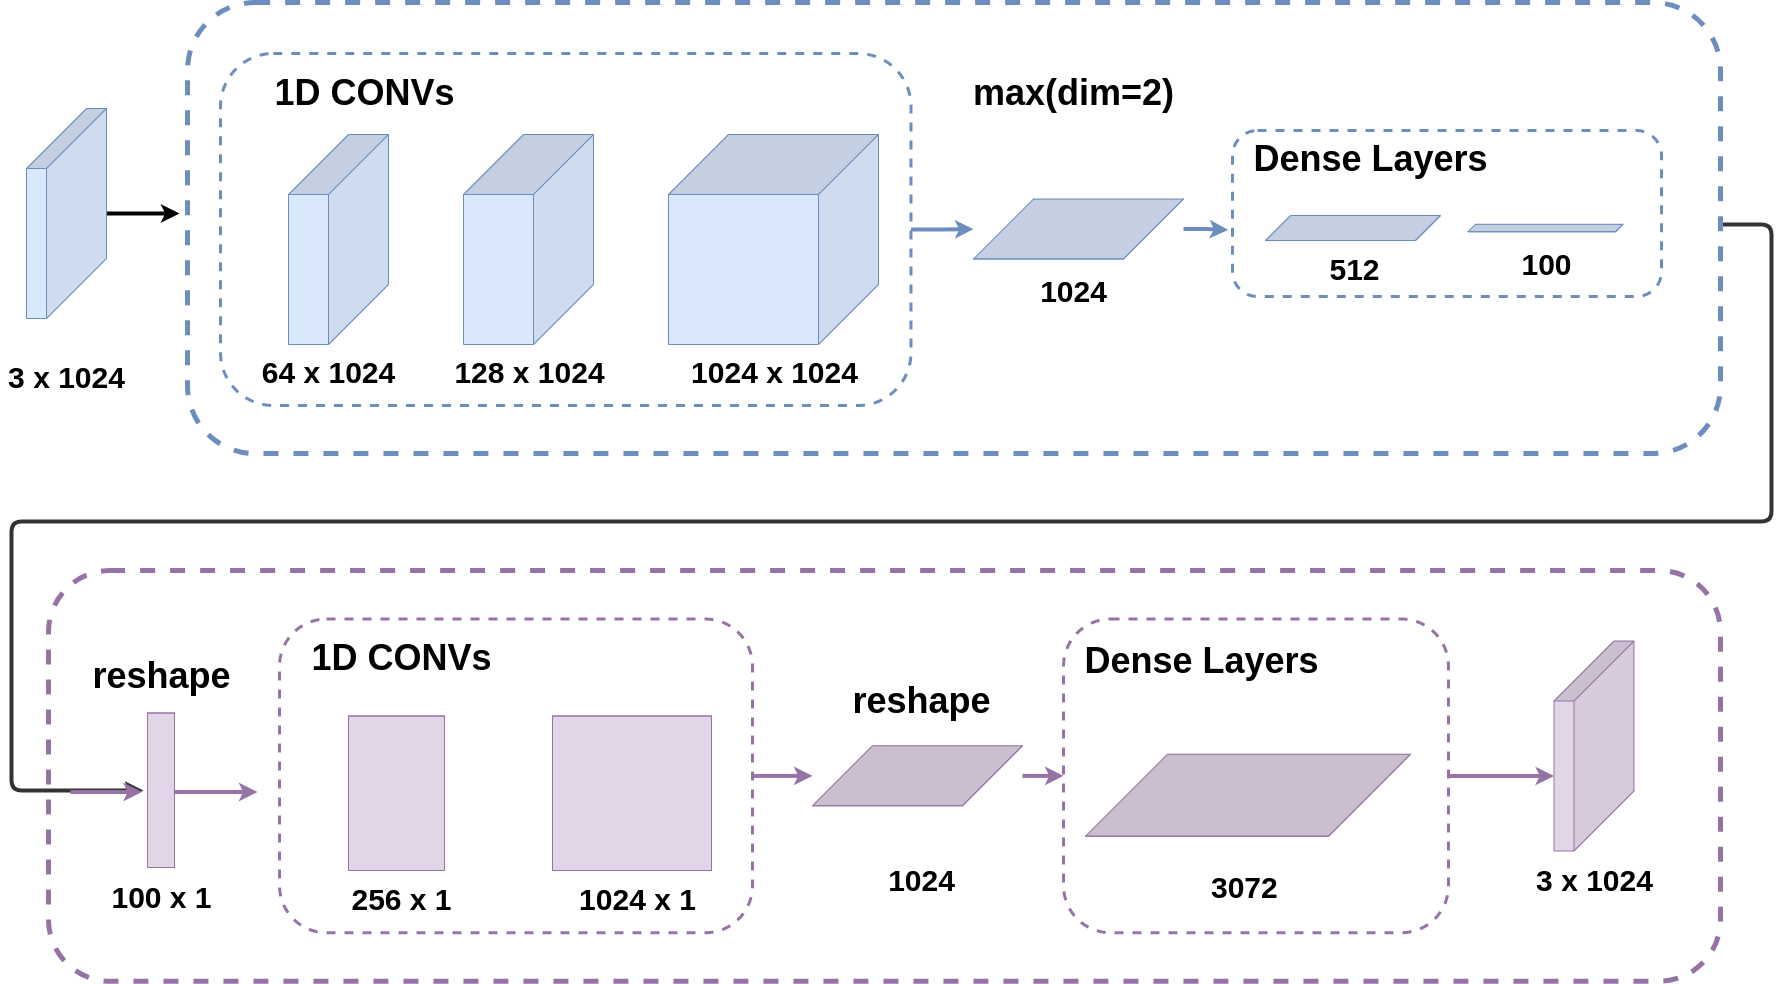

The diagram above was exported from draw.io. Its source (the exported page's mxGraphModel, read from the mxfile embedded in the PNG):
<mxGraphModel dx="2476" dy="1096" grid="1" gridSize="11" guides="1" tooltips="1" connect="1" arrows="1" fold="1" page="0" pageScale="1" pageWidth="827" pageHeight="1169" math="0" shadow="0">
  <root>
    <mxCell id="uyopjg8-zhB1ghNjMrYY-0" />
    <mxCell id="uyopjg8-zhB1ghNjMrYY-1" parent="uyopjg8-zhB1ghNjMrYY-0" />
    <mxCell id="uyopjg8-zhB1ghNjMrYY-39" value="" style="rounded=1;whiteSpace=wrap;html=1;fontSize=20;fillColor=none;dashed=1;strokeWidth=5;strokeColor=#9673a6;" parent="uyopjg8-zhB1ghNjMrYY-1" vertex="1">
      <mxGeometry x="-260" y="572" width="1672" height="410.75" as="geometry" />
    </mxCell>
    <mxCell id="3STj9Y1RAlOPU7J3HkvW-15" value="" style="rounded=1;whiteSpace=wrap;html=1;fontSize=20;fillColor=none;dashed=1;strokeWidth=3;strokeColor=#9673a6;" parent="uyopjg8-zhB1ghNjMrYY-1" vertex="1">
      <mxGeometry x="-29" y="620.5" width="473" height="313.75" as="geometry" />
    </mxCell>
    <mxCell id="R77bxLtBgFfSL8tpRs---3" style="edgeStyle=orthogonalEdgeStyle;rounded=0;orthogonalLoop=1;jettySize=auto;html=1;strokeWidth=4;fillColor=#e1d5e7;strokeColor=#9673a6;" edge="1" parent="uyopjg8-zhB1ghNjMrYY-1" source="3STj9Y1RAlOPU7J3HkvW-3">
      <mxGeometry relative="1" as="geometry">
        <mxPoint x="-51" y="793.5" as="targetPoint" />
        <Array as="points">
          <mxPoint x="-150" y="793.5" />
          <mxPoint x="-150" y="793.5" />
        </Array>
      </mxGeometry>
    </mxCell>
    <mxCell id="3STj9Y1RAlOPU7J3HkvW-3" value="" style="shape=cube;whiteSpace=wrap;html=1;boundedLbl=1;backgroundOutline=1;darkOpacity=0.05;darkOpacity2=0.1;size=0;direction=south;fillColor=#e1d5e7;strokeColor=#9673a6;" parent="uyopjg8-zhB1ghNjMrYY-1" vertex="1">
      <mxGeometry x="-161" y="714.5" width="27" height="154.5" as="geometry" />
    </mxCell>
    <mxCell id="3STj9Y1RAlOPU7J3HkvW-4" value="100 x 1" style="text;html=1;align=center;verticalAlign=middle;resizable=0;points=[];autosize=1;strokeColor=none;fillColor=none;fontSize=30;fontStyle=1" parent="uyopjg8-zhB1ghNjMrYY-1" vertex="1">
      <mxGeometry x="-208" y="876.5" width="121" height="44" as="geometry" />
    </mxCell>
    <mxCell id="3STj9Y1RAlOPU7J3HkvW-5" value="" style="shape=cube;whiteSpace=wrap;html=1;boundedLbl=1;backgroundOutline=1;darkOpacity=0.05;darkOpacity2=0.1;size=0;direction=south;fillColor=#e1d5e7;strokeColor=#9673a6;" parent="uyopjg8-zhB1ghNjMrYY-1" vertex="1">
      <mxGeometry x="40" y="717.5" width="96" height="154.5" as="geometry" />
    </mxCell>
    <mxCell id="3STj9Y1RAlOPU7J3HkvW-6" value="256 x 1" style="text;html=1;align=center;verticalAlign=middle;resizable=0;points=[];autosize=1;strokeColor=none;fillColor=none;fontSize=30;fontStyle=1" parent="uyopjg8-zhB1ghNjMrYY-1" vertex="1">
      <mxGeometry x="32" y="878.5" width="121" height="44" as="geometry" />
    </mxCell>
    <mxCell id="3STj9Y1RAlOPU7J3HkvW-7" value="" style="shape=cube;whiteSpace=wrap;html=1;boundedLbl=1;backgroundOutline=1;darkOpacity=0.05;darkOpacity2=0.1;size=0;direction=south;fillColor=#e1d5e7;strokeColor=#9673a6;" parent="uyopjg8-zhB1ghNjMrYY-1" vertex="1">
      <mxGeometry x="244" y="717.5" width="159" height="154.5" as="geometry" />
    </mxCell>
    <mxCell id="3STj9Y1RAlOPU7J3HkvW-8" value="1024 x 1" style="text;html=1;align=center;verticalAlign=middle;resizable=0;points=[];autosize=1;strokeColor=none;fillColor=none;fontSize=30;fontStyle=1" parent="uyopjg8-zhB1ghNjMrYY-1" vertex="1">
      <mxGeometry x="263" y="878.5" width="132" height="44" as="geometry" />
    </mxCell>
    <mxCell id="buj3OXHBrDcM6aufWu1j-2" style="edgeStyle=orthogonalEdgeStyle;rounded=0;orthogonalLoop=1;jettySize=auto;html=1;fontSize=36;strokeWidth=4;fillColor=#e1d5e7;strokeColor=#9673a6;" parent="uyopjg8-zhB1ghNjMrYY-1" source="3STj9Y1RAlOPU7J3HkvW-11" target="3STj9Y1RAlOPU7J3HkvW-17" edge="1">
      <mxGeometry relative="1" as="geometry" />
    </mxCell>
    <mxCell id="3STj9Y1RAlOPU7J3HkvW-11" value="" style="shape=cube;whiteSpace=wrap;html=1;boundedLbl=1;backgroundOutline=1;darkOpacity=0.05;darkOpacity2=0.1;size=60;direction=south;fillColor=#e1d5e7;strokeColor=#9673a6;fontSize=20;fontStyle=1" parent="uyopjg8-zhB1ghNjMrYY-1" vertex="1">
      <mxGeometry x="504" y="747.25" width="210" height="60" as="geometry" />
    </mxCell>
    <mxCell id="3STj9Y1RAlOPU7J3HkvW-12" value="1024" style="text;html=1;align=center;verticalAlign=middle;resizable=0;points=[];autosize=1;strokeColor=none;fillColor=none;fontSize=30;fontStyle=1" parent="uyopjg8-zhB1ghNjMrYY-1" vertex="1">
      <mxGeometry x="568.5" y="860" width="88" height="44" as="geometry" />
    </mxCell>
    <mxCell id="3STj9Y1RAlOPU7J3HkvW-13" value="" style="shape=cube;whiteSpace=wrap;html=1;boundedLbl=1;backgroundOutline=1;darkOpacity=0.05;darkOpacity2=0.1;size=88;direction=south;fillColor=#e1d5e7;strokeColor=#9673a6;fontSize=20;fontStyle=1" parent="uyopjg8-zhB1ghNjMrYY-1" vertex="1">
      <mxGeometry x="777" y="755.75" width="325" height="82" as="geometry" />
    </mxCell>
    <mxCell id="3STj9Y1RAlOPU7J3HkvW-14" value="&lt;span style=&quot;color: rgb(0, 0, 0); font-family: helvetica; font-size: 30px; font-style: normal; font-weight: 700; letter-spacing: normal; text-align: center; text-indent: 0px; text-transform: none; word-spacing: 0px; background-color: rgb(255, 255, 255); display: inline; float: none;&quot;&gt;3072&lt;/span&gt;" style="text;whiteSpace=wrap;html=1;fontSize=30;" parent="uyopjg8-zhB1ghNjMrYY-1" vertex="1">
      <mxGeometry x="901" y="865" width="77" height="66" as="geometry" />
    </mxCell>
    <mxCell id="buj3OXHBrDcM6aufWu1j-1" style="edgeStyle=orthogonalEdgeStyle;rounded=0;orthogonalLoop=1;jettySize=auto;html=1;fontSize=36;strokeWidth=4;fillColor=#e1d5e7;strokeColor=#9673a6;" parent="uyopjg8-zhB1ghNjMrYY-1" source="3STj9Y1RAlOPU7J3HkvW-15" target="3STj9Y1RAlOPU7J3HkvW-11" edge="1">
      <mxGeometry relative="1" as="geometry" />
    </mxCell>
    <mxCell id="3STj9Y1RAlOPU7J3HkvW-16" value="&lt;font style=&quot;font-size: 36px&quot;&gt;1D CONVs&lt;/font&gt;" style="text;html=1;align=center;verticalAlign=middle;resizable=0;points=[];autosize=1;strokeColor=none;fillColor=none;fontSize=20;fontStyle=1" parent="uyopjg8-zhB1ghNjMrYY-1" vertex="1">
      <mxGeometry x="-6.5" y="642.5" width="198" height="33" as="geometry" />
    </mxCell>
    <mxCell id="buj3OXHBrDcM6aufWu1j-3" style="edgeStyle=orthogonalEdgeStyle;rounded=0;orthogonalLoop=1;jettySize=auto;html=1;entryX=0;entryY=0;entryDx=135;entryDy=80;entryPerimeter=0;fontSize=36;strokeWidth=4;fillColor=#e1d5e7;strokeColor=#9673a6;" parent="uyopjg8-zhB1ghNjMrYY-1" source="3STj9Y1RAlOPU7J3HkvW-17" target="3STj9Y1RAlOPU7J3HkvW-19" edge="1">
      <mxGeometry relative="1" as="geometry" />
    </mxCell>
    <mxCell id="3STj9Y1RAlOPU7J3HkvW-17" value="" style="rounded=1;whiteSpace=wrap;html=1;fontSize=20;fillColor=none;dashed=1;strokeWidth=3;strokeColor=#9673a6;" parent="uyopjg8-zhB1ghNjMrYY-1" vertex="1">
      <mxGeometry x="755" y="620.5" width="385" height="313.75" as="geometry" />
    </mxCell>
    <mxCell id="3STj9Y1RAlOPU7J3HkvW-18" value="&lt;font style=&quot;font-size: 36px&quot;&gt;Dense Layers&lt;/font&gt;" style="text;html=1;align=center;verticalAlign=middle;resizable=0;points=[];autosize=1;strokeColor=none;fillColor=none;fontSize=40;fontStyle=1" parent="uyopjg8-zhB1ghNjMrYY-1" vertex="1">
      <mxGeometry x="766" y="632.5" width="253" height="55" as="geometry" />
    </mxCell>
    <mxCell id="3STj9Y1RAlOPU7J3HkvW-19" value="" style="shape=cube;whiteSpace=wrap;html=1;boundedLbl=1;backgroundOutline=1;darkOpacity=0.05;darkOpacity2=0.1;size=60;direction=south;fillColor=#e1d5e7;strokeColor=#9673a6;" parent="uyopjg8-zhB1ghNjMrYY-1" vertex="1">
      <mxGeometry x="1245.5" y="642.5" width="80" height="210" as="geometry" />
    </mxCell>
    <mxCell id="3STj9Y1RAlOPU7J3HkvW-20" value="3 x 1024" style="text;html=1;align=center;verticalAlign=middle;resizable=0;points=[];autosize=1;strokeColor=none;fillColor=none;fontSize=30;fontStyle=1" parent="uyopjg8-zhB1ghNjMrYY-1" vertex="1">
      <mxGeometry x="1219.5" y="860" width="132" height="44" as="geometry" />
    </mxCell>
    <mxCell id="1fe3zslAPJKku_G2qU3C-0" style="edgeStyle=orthogonalEdgeStyle;rounded=1;orthogonalLoop=1;jettySize=auto;html=1;fontSize=36;strokeWidth=4;jumpSize=6;jumpStyle=none;strokeColor=#333333;" parent="uyopjg8-zhB1ghNjMrYY-1" edge="1">
      <mxGeometry relative="1" as="geometry">
        <mxPoint x="1412" y="226" as="sourcePoint" />
        <mxPoint x="-165" y="792" as="targetPoint" />
        <Array as="points">
          <mxPoint x="1463" y="226" />
          <mxPoint x="1463" y="523" />
          <mxPoint x="-297" y="523" />
          <mxPoint x="-297" y="792" />
        </Array>
      </mxGeometry>
    </mxCell>
    <mxCell id="wUHbLN_CoQ1lmbdOfEiD-0" value="" style="rounded=1;whiteSpace=wrap;html=1;fontSize=20;fillColor=none;dashed=1;strokeWidth=5;strokeColor=#6c8ebf;" parent="uyopjg8-zhB1ghNjMrYY-1" vertex="1">
      <mxGeometry x="-121" y="4" width="1533" height="451" as="geometry" />
    </mxCell>
    <mxCell id="wUHbLN_CoQ1lmbdOfEiD-1" value="" style="rounded=1;whiteSpace=wrap;html=1;fontSize=20;fillColor=none;dashed=1;strokeWidth=3;strokeColor=#6c8ebf;" parent="uyopjg8-zhB1ghNjMrYY-1" vertex="1">
      <mxGeometry x="924" y="132" width="429" height="166" as="geometry" />
    </mxCell>
    <mxCell id="wUHbLN_CoQ1lmbdOfEiD-2" style="edgeStyle=orthogonalEdgeStyle;rounded=0;orthogonalLoop=1;jettySize=auto;html=1;fontSize=30;strokeWidth=4;fillColor=#dae8fc;strokeColor=#6c8ebf;" parent="uyopjg8-zhB1ghNjMrYY-1" source="wUHbLN_CoQ1lmbdOfEiD-3" target="wUHbLN_CoQ1lmbdOfEiD-15" edge="1">
      <mxGeometry relative="1" as="geometry" />
    </mxCell>
    <mxCell id="wUHbLN_CoQ1lmbdOfEiD-3" value="" style="rounded=1;whiteSpace=wrap;html=1;fontSize=20;fillColor=none;dashed=1;strokeWidth=3;strokeColor=#6c8ebf;" parent="uyopjg8-zhB1ghNjMrYY-1" vertex="1">
      <mxGeometry x="-88" y="55" width="690.5" height="352" as="geometry" />
    </mxCell>
    <mxCell id="wUHbLN_CoQ1lmbdOfEiD-4" value="3 x 1024" style="text;html=1;align=center;verticalAlign=middle;resizable=0;points=[];autosize=1;strokeColor=none;fillColor=none;fontSize=30;fontStyle=1" parent="uyopjg8-zhB1ghNjMrYY-1" vertex="1">
      <mxGeometry x="-308" y="356.5" width="132" height="44" as="geometry" />
    </mxCell>
    <mxCell id="wUHbLN_CoQ1lmbdOfEiD-5" value="64 x 1024" style="text;html=1;align=center;verticalAlign=middle;resizable=0;points=[];autosize=1;strokeColor=none;fillColor=none;fontSize=30;fontStyle=1" parent="uyopjg8-zhB1ghNjMrYY-1" vertex="1">
      <mxGeometry x="-57" y="352" width="154" height="44" as="geometry" />
    </mxCell>
    <mxCell id="wUHbLN_CoQ1lmbdOfEiD-6" value="128 x 1024" style="text;html=1;align=center;verticalAlign=middle;resizable=0;points=[];autosize=1;strokeColor=none;fillColor=none;fontSize=30;fontStyle=1" parent="uyopjg8-zhB1ghNjMrYY-1" vertex="1">
      <mxGeometry x="138" y="352" width="165" height="44" as="geometry" />
    </mxCell>
    <mxCell id="wUHbLN_CoQ1lmbdOfEiD-7" value="1024 x 1024" style="text;html=1;align=center;verticalAlign=middle;resizable=0;points=[];autosize=1;strokeColor=none;fillColor=none;fontSize=30;fontStyle=1" parent="uyopjg8-zhB1ghNjMrYY-1" vertex="1">
      <mxGeometry x="372" y="352" width="187" height="44" as="geometry" />
    </mxCell>
    <mxCell id="wUHbLN_CoQ1lmbdOfEiD-8" value="1024" style="text;html=1;align=center;verticalAlign=middle;resizable=0;points=[];autosize=1;strokeColor=none;fillColor=none;fontSize=30;fontStyle=1" parent="uyopjg8-zhB1ghNjMrYY-1" vertex="1">
      <mxGeometry x="721" y="271" width="88" height="44" as="geometry" />
    </mxCell>
    <mxCell id="wUHbLN_CoQ1lmbdOfEiD-9" value="512" style="text;html=1;align=center;verticalAlign=middle;resizable=0;points=[];autosize=1;strokeColor=none;fillColor=none;fontSize=30;fontStyle=1" parent="uyopjg8-zhB1ghNjMrYY-1" vertex="1">
      <mxGeometry x="1012.5" y="248.5" width="66" height="44" as="geometry" />
    </mxCell>
    <mxCell id="wUHbLN_CoQ1lmbdOfEiD-10" value="100" style="text;html=1;align=center;verticalAlign=middle;resizable=0;points=[];autosize=1;strokeColor=none;fillColor=none;fontSize=30;fontStyle=1" parent="uyopjg8-zhB1ghNjMrYY-1" vertex="1">
      <mxGeometry x="1205" y="243.5" width="66" height="44" as="geometry" />
    </mxCell>
    <mxCell id="wUHbLN_CoQ1lmbdOfEiD-11" style="edgeStyle=orthogonalEdgeStyle;rounded=0;orthogonalLoop=1;jettySize=auto;html=1;fontSize=30;strokeWidth=4;" parent="uyopjg8-zhB1ghNjMrYY-1" source="wUHbLN_CoQ1lmbdOfEiD-12" edge="1">
      <mxGeometry relative="1" as="geometry">
        <mxPoint x="-129" y="215" as="targetPoint" />
        <Array as="points">
          <mxPoint x="-129" y="215" />
        </Array>
      </mxGeometry>
    </mxCell>
    <mxCell id="wUHbLN_CoQ1lmbdOfEiD-12" value="" style="shape=cube;whiteSpace=wrap;html=1;boundedLbl=1;backgroundOutline=1;darkOpacity=0.05;darkOpacity2=0.1;size=60;direction=south;fillColor=#dae8fc;strokeColor=#6c8ebf;" parent="uyopjg8-zhB1ghNjMrYY-1" vertex="1">
      <mxGeometry x="-282" y="110" width="80" height="210" as="geometry" />
    </mxCell>
    <mxCell id="wUHbLN_CoQ1lmbdOfEiD-13" value="" style="shape=cube;whiteSpace=wrap;html=1;boundedLbl=1;backgroundOutline=1;darkOpacity=0.05;darkOpacity2=0.1;size=60;direction=south;fillColor=#dae8fc;strokeColor=#6c8ebf;" parent="uyopjg8-zhB1ghNjMrYY-1" vertex="1">
      <mxGeometry x="360" y="136" width="210" height="210" as="geometry" />
    </mxCell>
    <mxCell id="wUHbLN_CoQ1lmbdOfEiD-14" style="edgeStyle=orthogonalEdgeStyle;rounded=0;orthogonalLoop=1;jettySize=auto;html=1;entryX=-0.01;entryY=0.599;entryDx=0;entryDy=0;entryPerimeter=0;fontSize=30;strokeWidth=4;fillColor=#dae8fc;strokeColor=#6c8ebf;" parent="uyopjg8-zhB1ghNjMrYY-1" source="wUHbLN_CoQ1lmbdOfEiD-15" target="wUHbLN_CoQ1lmbdOfEiD-1" edge="1">
      <mxGeometry relative="1" as="geometry" />
    </mxCell>
    <mxCell id="wUHbLN_CoQ1lmbdOfEiD-15" value="" style="shape=cube;whiteSpace=wrap;html=1;boundedLbl=1;backgroundOutline=1;darkOpacity=0.05;darkOpacity2=0.1;size=60;direction=south;fillColor=#dae8fc;strokeColor=#6c8ebf;fontSize=20;fontStyle=1" parent="uyopjg8-zhB1ghNjMrYY-1" vertex="1">
      <mxGeometry x="665" y="200.5" width="210" height="60" as="geometry" />
    </mxCell>
    <mxCell id="wUHbLN_CoQ1lmbdOfEiD-16" value="" style="shape=cube;whiteSpace=wrap;html=1;boundedLbl=1;backgroundOutline=1;darkOpacity=0.05;darkOpacity2=0.1;size=60;direction=south;fillColor=#dae8fc;strokeColor=#6c8ebf;fontSize=20;fontStyle=1" parent="uyopjg8-zhB1ghNjMrYY-1" vertex="1">
      <mxGeometry x="957" y="217" width="175" height="25" as="geometry" />
    </mxCell>
    <mxCell id="wUHbLN_CoQ1lmbdOfEiD-17" value="" style="shape=cube;whiteSpace=wrap;html=1;boundedLbl=1;backgroundOutline=1;darkOpacity=0.05;darkOpacity2=0.1;size=60;direction=south;fillColor=#dae8fc;strokeColor=#6c8ebf;fontSize=30;fontStyle=1" parent="uyopjg8-zhB1ghNjMrYY-1" vertex="1">
      <mxGeometry x="1159.5" y="225.75" width="155" height="7.5" as="geometry" />
    </mxCell>
    <mxCell id="wUHbLN_CoQ1lmbdOfEiD-18" value="" style="shape=cube;whiteSpace=wrap;html=1;boundedLbl=1;backgroundOutline=1;darkOpacity=0.05;darkOpacity2=0.1;size=60;direction=south;fillColor=#dae8fc;strokeColor=#6c8ebf;" parent="uyopjg8-zhB1ghNjMrYY-1" vertex="1">
      <mxGeometry x="-20" y="136" width="100" height="210" as="geometry" />
    </mxCell>
    <mxCell id="wUHbLN_CoQ1lmbdOfEiD-19" value="" style="shape=cube;whiteSpace=wrap;html=1;boundedLbl=1;backgroundOutline=1;darkOpacity=0.05;darkOpacity2=0.1;size=60;direction=south;fillColor=#dae8fc;strokeColor=#6c8ebf;" parent="uyopjg8-zhB1ghNjMrYY-1" vertex="1">
      <mxGeometry x="155" y="136" width="130" height="210" as="geometry" />
    </mxCell>
    <mxCell id="wUHbLN_CoQ1lmbdOfEiD-20" value="&lt;font style=&quot;font-size: 36px&quot;&gt;1D CONVs&lt;/font&gt;" style="text;html=1;align=center;verticalAlign=middle;resizable=0;points=[];autosize=1;strokeColor=none;fillColor=none;fontSize=20;fontStyle=1" parent="uyopjg8-zhB1ghNjMrYY-1" vertex="1">
      <mxGeometry x="-43" y="77" width="198" height="33" as="geometry" />
    </mxCell>
    <mxCell id="wUHbLN_CoQ1lmbdOfEiD-21" value="&lt;font style=&quot;font-size: 36px&quot;&gt;max(dim=2)&lt;/font&gt;" style="text;html=1;align=center;verticalAlign=middle;resizable=0;points=[];autosize=1;strokeColor=none;fillColor=none;fontSize=20;fontStyle=1" parent="uyopjg8-zhB1ghNjMrYY-1" vertex="1">
      <mxGeometry x="655" y="77" width="220" height="33" as="geometry" />
    </mxCell>
    <mxCell id="wUHbLN_CoQ1lmbdOfEiD-22" value="&lt;font style=&quot;font-size: 36px&quot;&gt;Dense Layers&lt;/font&gt;" style="text;html=1;align=center;verticalAlign=middle;resizable=0;points=[];autosize=1;strokeColor=none;fillColor=none;fontSize=20;fontStyle=1" parent="uyopjg8-zhB1ghNjMrYY-1" vertex="1">
      <mxGeometry x="935" y="143" width="253" height="33" as="geometry" />
    </mxCell>
    <mxCell id="buj3OXHBrDcM6aufWu1j-0" value="&lt;span style=&quot;font-size: 36px&quot;&gt;reshape&lt;/span&gt;" style="text;html=1;align=center;verticalAlign=middle;resizable=0;points=[];autosize=1;strokeColor=none;fillColor=none;fontSize=20;fontStyle=1" parent="uyopjg8-zhB1ghNjMrYY-1" vertex="1">
      <mxGeometry x="535.5" y="685.5" width="154" height="33" as="geometry" />
    </mxCell>
    <mxCell id="R77bxLtBgFfSL8tpRs---0" style="edgeStyle=orthogonalEdgeStyle;rounded=0;orthogonalLoop=1;jettySize=auto;html=1;fontSize=36;strokeWidth=4;fillColor=#e1d5e7;strokeColor=#9673a6;" edge="1" parent="uyopjg8-zhB1ghNjMrYY-1">
      <mxGeometry relative="1" as="geometry">
        <mxPoint x="-238" y="793.5" as="sourcePoint" />
        <mxPoint x="-166.5" y="793.38" as="targetPoint" />
        <Array as="points">
          <mxPoint x="-199.5" y="793.38" />
          <mxPoint x="-199.5" y="793.38" />
        </Array>
      </mxGeometry>
    </mxCell>
    <mxCell id="R77bxLtBgFfSL8tpRs---1" value="&lt;span style=&quot;font-size: 36px&quot;&gt;reshape&lt;/span&gt;" style="text;html=1;align=center;verticalAlign=middle;resizable=0;points=[];autosize=1;strokeColor=none;fillColor=none;fontSize=20;fontStyle=1" vertex="1" parent="uyopjg8-zhB1ghNjMrYY-1">
      <mxGeometry x="-224.5" y="660" width="154" height="33" as="geometry" />
    </mxCell>
  </root>
</mxGraphModel>